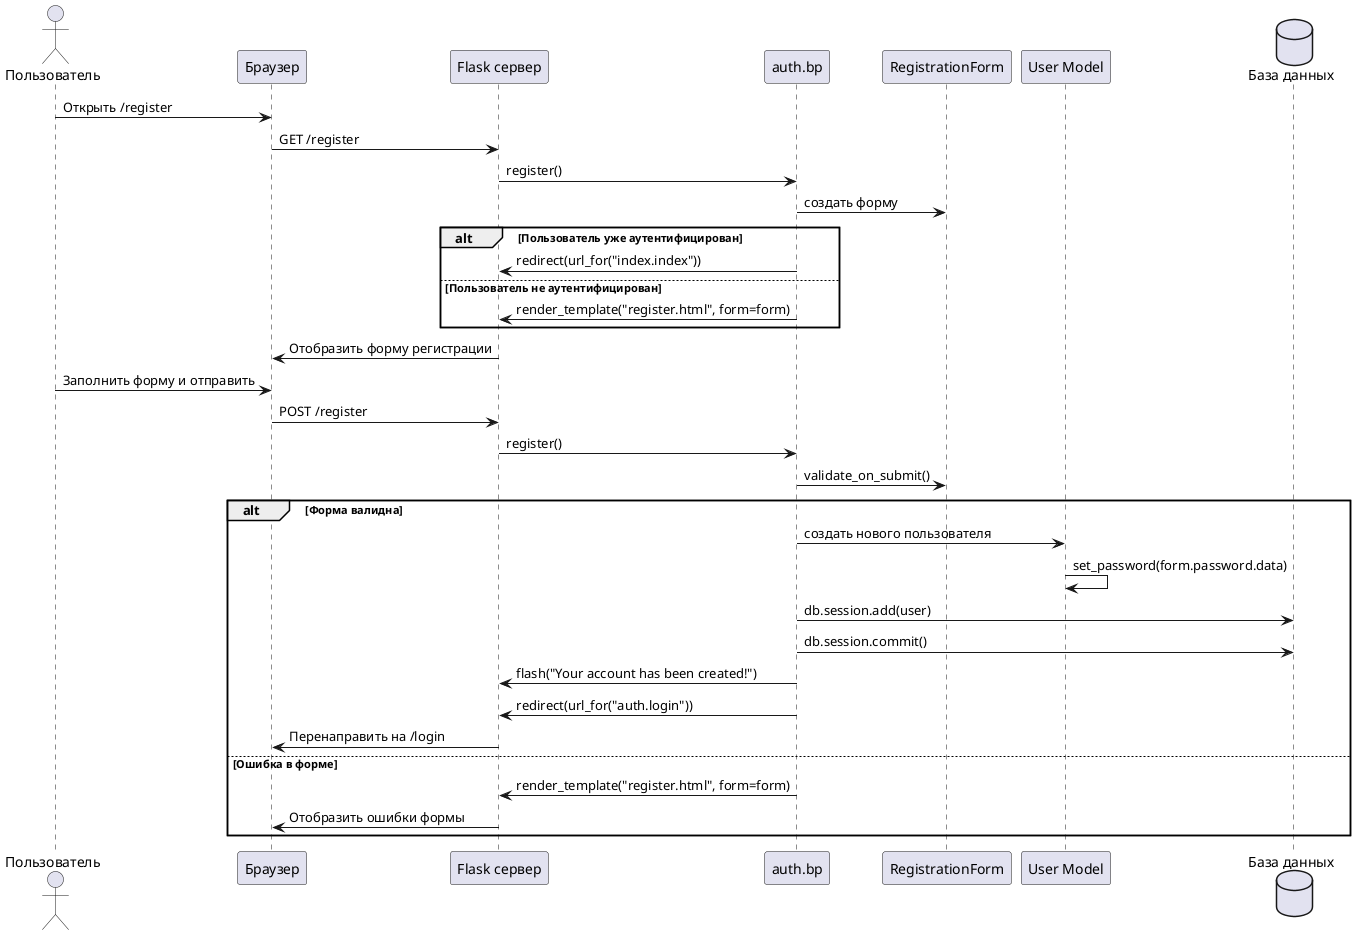

The diagram above was rendered by PlantUML. Its source (embedded in the PNG):
@startuml Registration Sequence

actor Пользователь as User
participant "Браузер" as Browser
participant "Flask сервер" as Server
participant "auth.bp" as Auth
participant "RegistrationForm" as Form
participant "User Model" as UserModel
database "База данных" as DB

User -> Browser: Открыть /register
Browser -> Server: GET /register
Server -> Auth: register()
Auth -> Form: создать форму
alt Пользователь уже аутентифицирован
    Auth -> Server: redirect(url_for("index.index"))
else Пользователь не аутентифицирован
    Auth -> Server: render_template("register.html", form=form)
end
Server -> Browser: Отобразить форму регистрации

User -> Browser: Заполнить форму и отправить
Browser -> Server: POST /register
Server -> Auth: register()
Auth -> Form: validate_on_submit()

alt Форма валидна
    Auth -> UserModel: создать нового пользователя
    UserModel -> UserModel: set_password(form.password.data)
    Auth -> DB: db.session.add(user)
    Auth -> DB: db.session.commit()
    Auth -> Server: flash("Your account has been created!")
    Auth -> Server: redirect(url_for("auth.login"))
    Server -> Browser: Перенаправить на /login
else Ошибка в форме
    Auth -> Server: render_template("register.html", form=form)
    Server -> Browser: Отобразить ошибки формы
end

@enduml